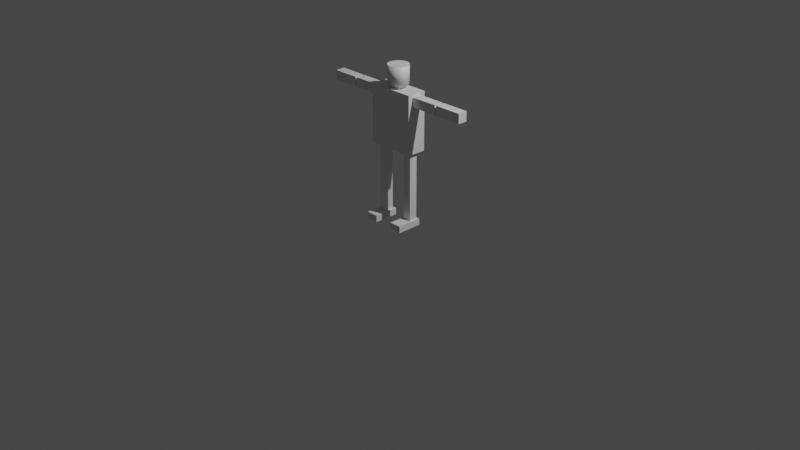# Source: rigged_basic_humanoid.blend  (saved by Blender 3.3.6; exported with 4.5.12 LTS)
import bpy
from mathutils import Matrix  # noqa: F401  (used for matrix-valued properties, if any)

bpy.ops.wm.read_factory_settings(use_empty=True)
scene = bpy.context.scene
scene.name = 'Scene'

# ---- collections
col_collection = bpy.data.collections.new('Collection'); scene.collection.children.link(col_collection)

# ---- materials (node trees are filled in below, after node groups)
mat_material = bpy.data.materials.new('Material')
mat_material.alpha_threshold = 0.0
mat_material.roughness = 0.5
mat_material.line_color = (0.0, 0.0, 0.0, 1.0)

# ---- material node trees
mat_material.use_nodes = True; mat_material.node_tree.nodes.clear()
_N = mat_material.node_tree.nodes; _L = mat_material.node_tree.links
n0 = _N.new('ShaderNodeOutputMaterial'); n0.name = 'Material Output'; n0.location = (300, 300)
n1 = _N.new('ShaderNodeBsdfPrincipled'); n1.name = 'Principled BSDF'; n1.location = (10, 300)
n1.distribution = 'GGX'
n1.subsurface_method = 'RANDOM_WALK_SKIN'
n1.inputs[3].default_value = 1.45
n1.inputs[27].default_value = (0.0, 0.0, 0.0, 1.0)
n1.inputs[28].default_value = 1.0
_L.new(n1.outputs[0], n0.inputs[0])
n0.is_active_output = True

# ---- world
world_world = bpy.data.worlds.new('World'); scene.world = world_world
world_world.use_nodes = True; world_world.node_tree.nodes.clear()
_N = world_world.node_tree.nodes; _L = world_world.node_tree.links
n0 = _N.new('ShaderNodeOutputWorld'); n0.name = 'World Output'; n0.location = (300, 300)
n1 = _N.new('ShaderNodeBackground'); n1.name = 'Background'; n1.location = (10, 300)
n1.inputs[0].default_value = (0.05088, 0.05088, 0.05088, 1.0)
_L.new(n1.outputs[0], n0.inputs[0])
n0.is_active_output = True
world_world.color = (0.05088, 0.05088, 0.05088)
world_world.use_sun_shadow = False
world_world.sun_shadow_jitter_overblur = 0.0

# ---- cameras
cam_camera = bpy.data.cameras.new('Camera')
cam_camera.clip_end = 100.0
cam_camera.ortho_scale = 7.314

# ---- lights
light_light = bpy.data.lights.new('Light', 'POINT')
light_light.transmission_factor = 0.0
light_light.energy = 1000.0
light_light.shadow_soft_size = 0.1
light_light.shadow_maximum_resolution = 0.006
light_light.use_absolute_resolution = True

# ---- meshes
me_sketchup = bpy.data.meshes.new('Sketchup')
me_sketchup.from_pydata([(0.0, 0.27, 0.0), (0.02368, 0.2463, 0.0), (0.0, 0.0, 0.0), (0.13, 0.27, 0.0), (0.1063, 0.2463, 0.0), (0.1063, 0.1587, 0.0), (0.02368, 0.1587, 0.0), (0.13, 0.0, 0.0), (0.4685, 0.27, 0.0), (0.3385, 0.2704, 0.0), (0.3385, 0.27, 0.0), (0.4685, 0.2704, 0.0), (0.0, 0.0, 0.07), (0.02368, 0.1587, 0.07), (0.0, 0.27, 0.07), (0.13, 0.0, 0.07), (0.1063, 0.1587, 0.07), (0.1063, 0.2463, 0.07), (0.02368, 0.2463, 0.07), (0.13, 0.27, 0.07), (0.3385, 0.0004256, 0.07), (0.3612, 0.1591, 0.07), (0.3385, 0.27, 0.07), (0.4685, 0.0004256, 0.07), (0.4488, 0.1591, 0.07), (0.4488, 0.2467, 0.07), (0.3612, 0.2467, 0.07), (0.4685, 0.27, 0.07), (0.4685, 0.0004256, 0.0), (0.3385, 0.0004256, 0.0), (0.3612, 0.2467, 0.8), (0.3612, 0.1591, 0.8), (0.4488, 0.2467, 0.8), (0.1063, 0.1587, 0.8), (0.02368, 0.1587, 0.8), (0.1063, 0.2463, 0.8), (0.3612, 0.3067, 0.8), (0.1063, 0.3067, 0.8), (0.1063, 0.09868, 0.8), (0.3612, 0.09868, 0.8), (0.4488, 0.1591, 0.8), (0.4888, 0.09868, 0.8), (0.4888, 0.1591, 0.8), (0.02368, 0.2463, 0.8), (-0.01632, 0.2463, 0.8), (-0.01632, 0.3067, 0.8), (-0.01632, 0.3067, 1.41), (0.4888, 0.3067, 0.8), (0.4888, 0.3067, 1.41), (0.4888, 0.2467, 0.8), (0.4888, 0.09868, 1.41), (-0.01632, 0.09868, 0.8), (-0.01632, 0.09868, 1.41), (-0.01632, 0.1587, 0.8), (0.4888, 0.1527, 1.284), (0.4888, 0.2527, 1.284), (0.4888, 0.2527, 1.384), (0.4888, 0.1527, 1.384), (-0.01632, 0.1527, 1.384), (-0.01632, 0.2027, 1.384), (-0.01632, 0.2527, 1.384), (-0.01632, 0.2527, 1.284), (-0.01632, 0.1527, 1.284), (0.1763, 0.1487, 1.41), (0.2963, 0.1487, 1.41), (0.2963, 0.2567, 1.41), (0.1763, 0.2567, 1.41), (0.2963, 0.1487, 1.45), (0.1763, 0.2567, 1.45), (0.1763, 0.1487, 1.45), (0.2963, 0.2567, 1.45), (0.195, 0.3055, 1.45), (0.1705, 0.2914, 1.45), (0.2223, 0.3127, 1.45), (0.2505, 0.3126, 1.45), (0.2777, 0.3053, 1.45), (0.3021, 0.2911, 1.45), (0.3016, 0.1196, 1.45), (0.3216, 0.1395, 1.45), (0.322, 0.2711, 1.45), (0.3358, 0.1639, 1.45), (0.336, 0.2466, 1.45), (0.3432, 0.1911, 1.45), (0.3432, 0.2193, 1.45), (0.129, 0.2199, 1.45), (0.1361, 0.1645, 1.45), (0.1289, 0.1917, 1.45), (0.1363, 0.2472, 1.45), (0.1502, 0.14, 1.45), (0.1505, 0.2716, 1.45), (0.1701, 0.12, 1.45), (0.1944, 0.1058, 1.45), (0.2217, 0.09843, 1.45), (0.2499, 0.09836, 1.45), (0.2771, 0.1056, 1.45), (0.1361, 0.1645, 1.64), (0.129, 0.2199, 1.64), (0.1289, 0.1917, 1.64), (0.1363, 0.2472, 1.64), (0.1502, 0.14, 1.64), (0.1505, 0.2716, 1.64), (0.1701, 0.12, 1.64), (0.1705, 0.2914, 1.64), (0.1944, 0.1058, 1.64), (0.195, 0.3055, 1.64), (0.2217, 0.09843, 1.64), (0.2223, 0.3127, 1.64), (0.2499, 0.09836, 1.64), (0.2505, 0.3126, 1.64), (0.2771, 0.1056, 1.64), (0.2777, 0.3053, 1.64), (0.3016, 0.1196, 1.64), (0.3021, 0.2911, 1.64), (0.3216, 0.1395, 1.64), (0.322, 0.2711, 1.64), (0.3358, 0.1639, 1.64), (0.336, 0.2466, 1.64), (0.3432, 0.1911, 1.64), (0.3432, 0.2193, 1.64), (1.089, 0.2527, 1.284), (1.089, 0.1527, 1.384), (1.089, 0.1527, 1.284), (1.089, 0.2527, 1.384), (0.7788, 0.1527, 1.384), (0.7788, 0.1527, 1.284), (0.7788, 0.2527, 1.284), (0.7788, 0.2527, 1.384), (-0.6163, 0.2527, 1.384), (-0.6163, 0.1527, 1.284), (-0.6163, 0.1527, 1.384), (-0.6163, 0.2527, 1.284), (-0.3263, 0.1527, 1.384), (-0.3263, 0.2527, 1.384), (-0.3063, 0.1527, 1.284), (-0.3063, 0.2527, 1.284), (-0.3263, 0.1527, 1.284), (0.7988, 0.1527, 1.284), (0.7988, 0.1527, 1.384), (0.7988, 0.2527, 1.384), (0.7988, 0.2527, 1.284), (0.7988, 0.2327, 1.364), (0.7988, 0.1727, 1.304), (0.7988, 0.1727, 1.364), (0.7988, 0.2327, 1.304), (0.7788, 0.2327, 1.364), (0.7788, 0.1727, 1.304), (0.7788, 0.1727, 1.364), (0.7788, 0.2327, 1.304), (-0.3063, 0.1527, 1.384), (-0.3263, 0.2527, 1.284), (-0.3063, 0.2527, 1.384), (-0.3063, 0.2327, 1.364), (-0.3063, 0.1727, 1.304), (-0.3063, 0.1727, 1.364), (-0.3063, 0.2327, 1.304), (-0.3263, 0.2327, 1.364), (-0.3263, 0.1727, 1.304), (-0.3263, 0.1727, 1.364), (-0.3263, 0.2327, 1.304)], [], [(0, 1, 2), (1, 0, 3), (1, 3, 4), (4, 3, 5), (2, 6, 7), (6, 2, 1), (7, 6, 5), (7, 5, 3), (8, 9, 10), (9, 8, 11), (12, 13, 14), (13, 12, 15), (13, 15, 16), (16, 15, 17), (14, 18, 19), (18, 14, 13), (19, 18, 17), (19, 17, 15), (14, 2, 12), (0, 2, 14), (15, 2, 7), (2, 15, 12), (3, 15, 7), (15, 3, 19), (0, 14, 3), (3, 14, 19), (18, 4, 1), (4, 18, 17), (4, 16, 5), (16, 4, 17), (16, 6, 5), (6, 16, 13), (18, 6, 13), (6, 18, 1), (20, 21, 22), (21, 20, 23), (21, 23, 24), (24, 23, 25), (22, 26, 27), (26, 22, 21), (27, 26, 25), (27, 25, 23), (8, 23, 28), (23, 8, 27), (22, 8, 10), (8, 22, 27), (22, 29, 20), (29, 22, 10), (23, 29, 28), (29, 23, 20), (30, 21, 31), (21, 30, 26), (30, 25, 26), (25, 30, 32), (33, 13, 16), (13, 33, 34), (17, 33, 16), (33, 17, 35), (36, 35, 37), (35, 36, 33), (33, 36, 38), (38, 36, 39), (39, 36, 30), (39, 30, 31), (40, 21, 24), (21, 40, 31), (25, 40, 24), (40, 25, 32), (40, 30, 31), (30, 40, 32), (40, 39, 31), (39, 40, 41), (41, 40, 42), (43, 17, 18), (17, 43, 35), (37, 44, 45), (44, 37, 43), (43, 37, 35), (46, 37, 45), (37, 46, 36), (36, 46, 47), (47, 46, 48), (47, 30, 36), (30, 47, 32), (32, 47, 49), (50, 39, 41), (39, 50, 38), (38, 50, 51), (51, 50, 52), (34, 51, 53), (51, 34, 38), (38, 34, 33), (42, 50, 41), (50, 42, 54), (54, 42, 55), (55, 42, 49), (55, 49, 47), (55, 47, 56), (56, 47, 48), (50, 57, 48), (57, 50, 54), (48, 57, 56), (49, 40, 32), (40, 49, 42), (43, 13, 34), (13, 43, 18), (35, 34, 43), (34, 35, 33), (52, 58, 51), (58, 52, 46), (58, 46, 59), (59, 46, 60), (60, 46, 61), (51, 62, 53), (62, 51, 58), (53, 62, 61), (53, 61, 44), (44, 61, 45), (45, 61, 46), (43, 53, 44), (53, 43, 34), (50, 63, 52), (63, 50, 64), (64, 50, 65), (46, 66, 48), (66, 46, 52), (66, 52, 63), (48, 66, 65), (48, 65, 50), (67, 68, 69), (68, 67, 70), (68, 65, 66), (65, 68, 70), (68, 63, 69), (63, 68, 66), (67, 63, 64), (63, 67, 69), (65, 67, 64), (67, 65, 70), (71, 68, 72), (68, 71, 70), (70, 71, 73), (70, 73, 74), (70, 74, 75), (70, 75, 76), (70, 76, 67), (67, 76, 77), (77, 76, 78), (78, 76, 79), (78, 79, 80), (80, 79, 81), (80, 81, 82), (82, 81, 83), (84, 85, 86), (85, 84, 87), (85, 87, 88), (88, 87, 89), (88, 89, 90), (90, 89, 72), (90, 72, 69), (90, 69, 91), (69, 72, 68), (91, 69, 67), (91, 67, 92), (92, 67, 93), (93, 67, 94), (94, 67, 77), (95, 96, 97), (96, 95, 98), (98, 95, 99), (98, 99, 100), (100, 99, 101), (100, 101, 102), (102, 101, 103), (102, 103, 104), (104, 103, 105), (104, 105, 106), (106, 105, 107), (106, 107, 108), (108, 107, 109), (108, 109, 110), (110, 109, 111), (110, 111, 112), (112, 111, 113), (112, 113, 114), (114, 113, 115), (114, 115, 116), (116, 115, 117), (116, 117, 118), (105, 91, 92), (91, 105, 103), (107, 92, 93), (92, 107, 105), (109, 93, 94), (93, 109, 107), (111, 94, 77), (94, 111, 109), (113, 77, 78), (77, 113, 111), (80, 113, 78), (113, 80, 115), (82, 115, 80), (115, 82, 117), (83, 117, 82), (117, 83, 118), (81, 118, 83), (118, 81, 116), (79, 116, 81), (116, 79, 114), (76, 114, 79), (114, 76, 112), (110, 76, 75), (76, 110, 112), (108, 75, 74), (75, 108, 110), (106, 74, 73), (74, 106, 108), (104, 73, 71), (73, 104, 106), (102, 71, 72), (71, 102, 104), (100, 72, 89), (72, 100, 102), (100, 87, 98), (87, 100, 89), (98, 84, 96), (84, 98, 87), (96, 86, 97), (86, 96, 84), (97, 85, 95), (85, 97, 86), (95, 88, 99), (88, 95, 85), (99, 90, 101), (90, 99, 88), (103, 90, 91), (90, 103, 101), (119, 120, 121), (120, 119, 122), (123, 54, 124), (54, 123, 57), (125, 54, 55), (54, 125, 124), (56, 125, 55), (125, 56, 126), (123, 56, 57), (56, 123, 126), (127, 128, 129), (128, 127, 130), (131, 127, 129), (127, 131, 132), (61, 133, 134), (133, 61, 62), (131, 128, 135), (128, 131, 129), (120, 136, 121), (136, 120, 137), (120, 138, 137), (138, 120, 122), (138, 119, 139), (119, 138, 122), (119, 136, 139), (136, 119, 121), (140, 141, 142), (141, 140, 143), (144, 145, 146), (145, 144, 147), (144, 143, 147), (143, 144, 140), (142, 144, 146), (144, 142, 140), (142, 145, 141), (145, 142, 146), (123, 146, 124), (146, 123, 126), (146, 126, 144), (144, 126, 147), (124, 145, 125), (145, 124, 146), (125, 145, 147), (125, 147, 126), (143, 145, 147), (145, 143, 141), (137, 142, 136), (142, 137, 138), (142, 138, 140), (140, 138, 143), (136, 141, 139), (141, 136, 142), (139, 141, 143), (139, 143, 138), (58, 133, 62), (133, 58, 148), (149, 128, 130), (128, 149, 135), (58, 150, 148), (150, 58, 60), (60, 58, 59), (151, 152, 153), (152, 151, 154), (155, 156, 157), (156, 155, 158), (153, 156, 152), (156, 153, 157), (153, 155, 157), (155, 153, 151), (154, 156, 158), (156, 154, 152), (155, 154, 158), (154, 155, 151), (150, 61, 134), (61, 150, 60), (148, 153, 133), (153, 148, 150), (153, 150, 151), (151, 150, 154), (133, 152, 134), (152, 133, 153), (134, 152, 154), (134, 154, 150), (127, 149, 130), (149, 127, 132), (131, 157, 135), (157, 131, 132), (157, 132, 155), (155, 132, 158), (135, 156, 149), (156, 135, 157), (149, 156, 158), (149, 158, 132)])
me_sketchup.polygons.foreach_set('use_smooth', [0, 0, 0, 0, 0, 0, 0, 0, 0, 0, 0, 0, 0, 0, 0, 0, 0, 0, 0, 0, 0, 0, 0, 0, 0, 0, 0, 0, 0, 0, 0, 0, 0, 0, 0, 0, 0, 0, 0, 0, 0, 0, 0, 0, 0, 0, 0, 0, 0, 0, 0, 0, 0, 0, 0, 0, 0, 0, 0, 0, 0, 0, 0, 0, 0, 0, 0, 0, 0, 0, 0, 0, 0, 0, 0, 0, 0, 0, 0, 0, 0, 0, 0, 0, 0, 0, 0, 0, 0, 0, 0, 0, 0, 0, 0, 0, 0, 0, 0, 0, 0, 0, 0, 0, 0, 0, 0, 0, 0, 0, 0, 0, 0, 0, 0, 0, 0, 0, 0, 0, 0, 0, 0, 0, 0, 0, 0, 0, 0, 0, 0, 0, 0, 0, 0, 0, 0, 0, 0, 0, 0, 0, 0, 0, 0, 0, 0, 0, 0, 0, 0, 0, 0, 0, 0, 0, 0, 0, 0, 0, 0, 0, 0, 0, 0, 0, 0, 0, 0, 0, 0, 0, 0, 0, 0, 0, 0, 0, 0, 0, 0, 0, 0, 0, 0, 0, 0, 0, 0, 1, 1, 1, 1, 1, 1, 1, 1, 1, 1, 1, 1, 1, 1, 1, 1, 1, 1, 1, 1, 1, 1, 1, 1, 1, 1, 1, 1, 1, 1, 1, 1, 1, 1, 1, 1, 1, 1, 1, 1, 1, 1, 1, 1, 1, 1, 1, 1, 0, 0, 0, 0, 0, 0, 0, 0, 0, 0, 0, 0, 0, 0, 0, 0, 0, 0, 0, 0, 0, 0, 0, 0, 0, 0, 0, 0, 0, 0, 0, 0, 0, 0, 0, 0, 0, 0, 0, 0, 0, 0, 0, 0, 0, 0, 0, 0, 0, 0, 0, 0, 0, 0, 0, 0, 0, 0, 0, 0, 0, 0, 0, 0, 0, 0, 0, 0, 0, 0, 0, 0, 0, 0, 0, 0, 0, 0, 0, 0, 0, 0, 0, 0, 0, 0, 0, 0, 0, 0, 0, 0, 0])
me_sketchup.materials.append(mat_material)
me_sketchup.update()
arm_metarig = bpy.data.armatures.new('metarig')  # bones are not reproduced

# ---- objects
ob_light = bpy.data.objects.new('Light', light_light)
ob_camera = bpy.data.objects.new('Camera', cam_camera)
ob_sketchup = bpy.data.objects.new('Sketchup', me_sketchup)
ob_metarig = bpy.data.objects.new('metarig', arm_metarig)

# ---- transforms, parenting, visibility, modifiers, constraints
ob_light.location = (4.076, 1.005, 5.904)
ob_light.rotation_euler = (0.6503, 0.05522, 1.866)
ob_light.lock_rotations_4d = False
ob_light.empty_display_type = 'ARROWS'
ob_light.color = (0.0, 0.0, 0.0, 0.0)
ob_light.lineart.crease_threshold = 0.0
ob_camera.location = (7.359, -6.926, 4.958)
ob_camera.rotation_euler = (1.109, 0.0, 0.8149)
ob_camera.lock_rotations_4d = False
ob_camera.empty_display_type = 'ARROWS'
ob_camera.color = (0.0, 0.0, 0.0, 0.0)
ob_camera.display_type = 'WIRE'
ob_camera.lineart.crease_threshold = 0.0
ob_sketchup.parent = ob_metarig
ob_sketchup.location = (-0.23, -0.22, 0.0)
_vg = ob_sketchup.vertex_groups.new(name='spine')
_vg = ob_sketchup.vertex_groups.new(name='spine.001')
_vg = ob_sketchup.vertex_groups.new(name='spine.002')
_vg = ob_sketchup.vertex_groups.new(name='spine.003')
for _i, _w in zip([46, 48, 63, 64, 65, 66, 67, 68, 70, 71, 72, 73, 74, 75, 76, 79, 80, 81, 82, 83, 84, 87, 89], [0.05049, 0.0516, 0.005134, 0.02177, 0.5144, 0.5494, 0.00164, 0.1269, 0.1404, 0.0757, 0.1144, 0.08022, 0.08517, 0.08965, 0.1382, 0.1136, 0.01482, 0.09115, 0.05095, 0.07041, 0.01014, 0.04255, 0.06987]): _vg.add([_i], _w, 'REPLACE')
_vg = ob_sketchup.vertex_groups.new(name='spine.004')
for _i, _w in zip([63, 64, 65, 66, 67, 68, 69, 70, 71, 72, 73, 74, 75, 76, 77, 78, 79, 80, 81, 82, 83, 84, 85, 86, 87, 88, 89, 90, 91, 92, 93, 94, 95, 96, 97, 98, 99, 101, 103, 105, 107, 109, 111, 113, 115, 116, 117, 118], [0.04364, 0.06715, 0.02455, 0.06916, 0.4678, 0.4228, 0.3988, 0.08939, 0.1785, 0.3062, 0.1367, 0.09651, 0.05462, 0.01361, 0.5376, 0.5322, 0.1147, 0.4814, 0.1994, 0.3811, 0.2877, 0.2126, 0.3426, 0.2574, 0.2005, 0.3942, 0.2204, 0.4216, 0.4464, 0.4617, 0.4755, 0.4956, 0.03719, 0.01683, 0.02682, 0.007853, 0.04465, 0.04961, 0.05079, 0.05184, 0.05336, 0.05423, 0.05509, 0.05441, 0.05172, 0.01143, 0.04203, 0.02714]): _vg.add([_i], _w, 'REPLACE')
_vg = ob_sketchup.vertex_groups.new(name='spine.005')
for _i, _w in zip([63, 64, 65, 66, 67, 68, 69, 70, 71, 72, 73, 74, 75, 76, 77, 78, 79, 80, 81, 82, 83, 84, 85, 86, 87, 88, 89, 90, 91, 92, 93, 94, 95, 96, 97, 98, 99, 100, 101, 102, 103, 104, 105, 106, 107, 108, 109, 110, 111, 112, 113, 114, 115, 116, 117, 118], [0.02637, 0.01856, 0.05979, 0.03845, 0.1939, 0.1988, 0.3692, 0.302, 0.3299, 0.2572, 0.3273, 0.3335, 0.3516, 0.3127, 0.2229, 0.1908, 0.278, 0.1845, 0.2484, 0.2021, 0.2233, 0.5566, 0.5083, 0.558, 0.5049, 0.47, 0.3925, 0.4312, 0.4302, 0.4136, 0.3825, 0.3276, 0.06088, 0.05739, 0.06056, 0.05111, 0.05855, 0.03539, 0.05504, 0.02088, 0.0506, 0.01317, 0.04303, 0.00955, 0.03576, 0.00785, 0.0274, 0.009173, 0.02011, 0.01155, 0.01581, 0.01298, 0.0145, 0.01413, 0.01424, 0.01419]): _vg.add([_i], _w, 'REPLACE')
_vg = ob_sketchup.vertex_groups.new(name='spine.006')
for _i, _w in zip([65, 66, 67, 68, 70, 71, 72, 73, 74, 75, 76, 77, 78, 79, 80, 81, 82, 83, 84, 85, 86, 87, 88, 89, 91, 92, 93, 94, 95, 96, 97, 98, 99, 100, 101, 102, 103, 104, 105, 106, 107, 108, 109, 110, 111, 112, 113, 114, 115, 116, 117, 118], [0.06478, 0.02782, 0.07246, 0.1643, 0.3549, 0.3764, 0.27, 0.4104, 0.4342, 0.4501, 0.4367, 0.03635, 0.1149, 0.409, 0.184, 0.3707, 0.2592, 0.321, 0.1662, 0.08516, 0.1249, 0.2151, 0.05037, 0.2801, 0.02219, 0.046, 0.05416, 0.05415, 0.8841, 0.8984, 0.8901, 0.9091, 0.882, 0.9212, 0.8823, 0.9311, 0.886, 0.9392, 0.8888, 0.9431, 0.8898, 0.9445, 0.8914, 0.9414, 0.892, 0.9343, 0.8936, 0.9259, 0.8959, 0.9167, 0.9011, 0.9084]): _vg.add([_i], _w, 'REPLACE')
_vg = ob_sketchup.vertex_groups.new(name='shoulder.L')
for _i, _w in zip([50, 52, 63, 64, 65, 67, 70, 77, 78, 80, 81, 82, 83, 93, 94], [0.06635, 0.005725, 0.08485, 0.5191, 0.03624, 0.1368, 0.003537, 0.1115, 0.08059, 0.06071, 0.00477, 0.04756, 0.02549, 0.02816, 0.06426]): _vg.add([_i], _w, 'REPLACE')
_vg = ob_sketchup.vertex_groups.new(name='upper_arm.L')
for _i, _w in zip([36, 37, 38, 39, 41, 42, 47, 48, 49, 50, 54, 55, 56, 57, 64, 65, 66, 67, 70, 75, 76, 77, 78, 79, 80, 81, 82, 83, 123, 124, 125, 126, 144, 145, 146], [0.1187, 0.007365, 0.04547, 0.1363, 0.1602, 0.1681, 0.2041, 0.9299, 0.1676, 0.9135, 0.8953, 0.889, 0.9878, 0.9458, 0.1506, 0.2014, 0.05228, 0.04073, 0.05637, 0.01015, 0.0495, 0.01365, 0.005385, 0.03762, 0.004661, 0.02741, 0.01109, 0.01862, 0.0553, 0.09895, 0.08469, 0.0579, 0.01411, 0.04389, 0.02449]): _vg.add([_i], _w, 'REPLACE')
_vg = ob_sketchup.vertex_groups.new(name='forearm.L')
_vg = ob_sketchup.vertex_groups.new(name='hand.L')
for _i, _w in zip([119, 120, 121, 122, 123, 124, 125, 126, 136, 137, 138, 139, 140, 141, 142, 143, 144, 145, 146, 147], [0.9994, 0.9984, 0.9987, 0.9988, 0.9422, 0.8925, 0.9077, 0.9406, 0.9803, 0.9792, 0.9837, 0.9959, 0.9801, 0.9745, 0.9759, 0.9863, 0.9669, 0.9492, 0.9609, 0.9795]): _vg.add([_i], _w, 'REPLACE')
_vg = ob_sketchup.vertex_groups.new(name='shoulder.R')
for _i, _w in zip([52, 58, 59, 62, 63, 64, 65, 66, 67, 69, 77, 78, 85, 88, 90, 91, 92, 93, 94], [0.2576, 0.05449, 0.01729, 0.01888, 0.6928, 0.1602, 0.004205, 0.05143, 0.04998, 0.1408, 0.03383, 0.01131, 0.02524, 0.0605, 0.1024, 0.05862, 0.02601, 0.009302, 0.01094]): _vg.add([_i], _w, 'REPLACE')
_vg = ob_sketchup.vertex_groups.new(name='upper_arm.R')
for _i, _w in zip([34, 36, 37, 38, 39, 44, 45, 46, 51, 52, 53, 58, 59, 60, 61, 62, 63, 65, 66, 68, 72, 133, 134, 148, 150, 152], [0.005922, 0.05287, 0.09678, 0.09192, 0.02469, 0.1137, 0.1411, 0.9351, 0.2036, 0.4418, 0.1473, 0.6035, 0.7441, 0.9353, 0.8898, 0.6407, 0.05399, 0.04976, 0.1746, 0.0286, 0.0168, 0.06982, 0.07333, 0.02538, 0.02745, 0.007663]): _vg.add([_i], _w, 'REPLACE')
_vg = ob_sketchup.vertex_groups.new(name='forearm.R')
for _i, _w in zip([52, 58, 59, 60, 61, 62, 63, 127, 128, 129, 131, 132, 133, 134, 135, 148, 149, 150, 151, 152, 153, 154, 155, 156, 157, 158], [0.2643, 0.3446, 0.2121, 0.04538, 0.03497, 0.2175, 0.006113, 0.03217, 0.02386, 0.04913, 0.693, 0.6398, 0.7126, 0.8035, 0.6089, 0.8903, 0.3685, 0.9135, 0.8722, 0.6781, 0.856, 0.8636, 0.7542, 0.7031, 0.788, 0.2512]): _vg.add([_i], _w, 'REPLACE')
_vg = ob_sketchup.vertex_groups.new(name='hand.R')
for _i, _w in zip([127, 128, 129, 130, 131, 132, 133, 134, 135, 148, 149, 150, 151, 152, 153, 154, 155, 156, 157, 158], [0.9582, 0.9624, 0.9495, 0.9773, 0.2945, 0.3502, 0.2059, 0.1167, 0.3793, 0.06825, 0.6251, 0.04238, 0.1058, 0.2885, 0.1191, 0.1212, 0.2348, 0.2827, 0.1976, 0.7445]): _vg.add([_i], _w, 'REPLACE')
_vg = ob_sketchup.vertex_groups.new(name='breast.L')
_vg = ob_sketchup.vertex_groups.new(name='breast.R')
_vg = ob_sketchup.vertex_groups.new(name='pelvis.L')
_vg = ob_sketchup.vertex_groups.new(name='pelvis.R')
_vg = ob_sketchup.vertex_groups.new(name='thigh.L')
for _i, _w in zip([30, 31, 32, 36, 37, 38, 39, 40, 41, 42, 44, 45, 47, 49, 51, 53, 54, 55], [0.9881, 0.9843, 0.9551, 0.509, 0.1286, 0.1132, 0.5055, 0.9533, 0.6534, 0.6979, 0.02832, 0.06793, 0.6067, 0.6958, 0.07097, 0.0473, 0.0531, 0.06669]): _vg.add([_i], _w, 'REPLACE')
_vg = ob_sketchup.vertex_groups.new(name='shin.L')
for _i, _w in zip([8, 11, 21, 22, 24, 25, 26, 27], [0.1032, 0.1032, 0.01687, 0.02196, 0.1986, 0.709, 0.07586, 0.444]): _vg.add([_i], _w, 'REPLACE')
_vg = ob_sketchup.vertex_groups.new(name='foot.L')
for _i, _w in zip([8, 9, 10, 11, 20, 21, 22, 23, 24, 25, 26, 27, 28, 29], [0.1057, 0.2074, 0.2074, 0.1057, 0.2574, 0.8933, 0.8461, 0.4439, 0.6977, 0.2808, 0.9021, 0.4126, 0.1956, 0.1263]): _vg.add([_i], _w, 'REPLACE')
_vg = ob_sketchup.vertex_groups.new(name='toe.L')
for _i, _w in zip([20, 21, 23, 24, 28, 29], [0.7672, 0.05498, 0.7104, 0.09015, 0.8334, 0.8569]): _vg.add([_i], _w, 'REPLACE')
_vg = ob_sketchup.vertex_groups.new(name='heel.02.L')
for _i, _w in zip([8, 9, 10, 11, 22, 25, 27, 28, 29], [0.7794, 0.7766, 0.7766, 0.7794, 0.1752, 0.005777, 0.1697, 0.01027, 0.0008805]): _vg.add([_i], _w, 'REPLACE')
_vg = ob_sketchup.vertex_groups.new(name='thigh.R')
for _i, _w in zip([33, 34, 35, 36, 37, 38, 39, 41, 42, 43, 44, 45, 47, 49, 51, 53, 61, 62], [0.9477, 0.9499, 0.949, 0.3078, 0.735, 0.7507, 0.3131, 0.167, 0.1264, 0.9598, 0.8404, 0.7715, 0.1903, 0.1331, 0.7652, 0.8147, 0.04324, 0.09179]): _vg.add([_i], _w, 'REPLACE')
_vg = ob_sketchup.vertex_groups.new(name='shin.R')
for _i, _w in zip([0, 1, 3, 4, 5, 6, 13, 14, 16, 17, 18, 19], [0.5517, 0.4695, 0.6041, 0.5329, 0.1505, 0.127, 0.1228, 0.6993, 0.177, 0.8948, 0.9321, 0.8453]): _vg.add([_i], _w, 'REPLACE')
_vg = ob_sketchup.vertex_groups.new(name='foot.R')
for _i, _w in zip([0, 1, 2, 3, 4, 5, 6, 7, 12, 13, 14, 15, 16, 17, 18, 19], [0.543, 0.5855, 0.3901, 0.4805, 0.489, 0.7261, 0.7618, 0.4641, 0.3931, 0.8297, 0.4162, 0.5814, 0.7302, 0.1298, 0.07273, 0.2161]): _vg.add([_i], _w, 'REPLACE')
_vg = ob_sketchup.vertex_groups.new(name='toe.R')
for _i, _w in zip([2, 5, 6, 7, 12, 13, 15, 16], [0.7395, 0.1226, 0.1109, 0.6993, 0.7366, 0.03896, 0.6806, 0.08895]): _vg.add([_i], _w, 'REPLACE')
_vg = ob_sketchup.vertex_groups.new(name='heel.02.R')
_m = ob_sketchup.modifiers.new('Armature', 'ARMATURE')
_m.object = ob_metarig
ob_metarig.location = (0.0, 0.0, 0.0)

# ---- collection membership
col_collection.objects.link(ob_light)
col_collection.objects.link(ob_camera)
col_collection.objects.link(ob_sketchup)
col_collection.objects.link(ob_metarig)

# ---- scene / render settings (as saved in the file)
scene.camera = ob_camera
scene.frame_start = 1; scene.frame_end = 250; scene.frame_set(0)
scene.render.engine = 'CYCLES'
scene.cycles.sampling_pattern = 'TABULATED_SOBOL'
scene.cycles.use_light_tree = False
scene.view_settings.view_transform = 'Filmic'
bpy.context.view_layer.update()
